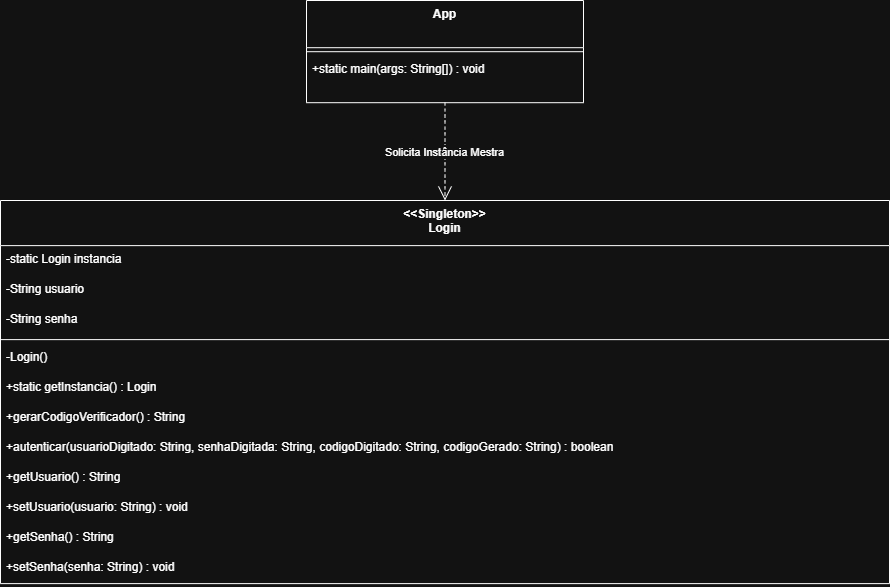

The diagram above was exported from draw.io. Its source (the exported page's mxGraphModel, read from the mxfile embedded in the PNG):
<mxGraphModel dx="2329" dy="1200" grid="1" gridSize="10" guides="1" tooltips="1" connect="1" arrows="1" fold="1" page="1" pageScale="1" pageWidth="827" pageHeight="1169" math="0" shadow="0">
  <root>
    <mxCell id="0" />
    <mxCell id="1" parent="0" />
    <mxCell id="nVzv3jKCuuessn4NqRuP-2" parent="1" style="swimlane;fontStyle=1;align=center;verticalAlign=top;childLayout=stackLayout;horizontal=1;startSize=45.12;horizontalStack=0;resizeParent=1;resizeParentMax=0;resizeLast=0;collapsible=0;marginBottom=0;" value="&lt;&lt;Singleton&gt;&gt;&#10;Login" vertex="1">
      <mxGeometry height="383.12" width="889" x="400" y="430" as="geometry" />
    </mxCell>
    <mxCell id="nVzv3jKCuuessn4NqRuP-3" parent="nVzv3jKCuuessn4NqRuP-2" style="text;strokeColor=none;fillColor=none;align=left;verticalAlign=top;spacingLeft=4;spacingRight=4;overflow=hidden;rotatable=0;points=[[0,0.5],[1,0.5]];portConstraint=eastwest;" value="-static Login instancia" vertex="1">
      <mxGeometry height="30" width="889" y="45.12" as="geometry" />
    </mxCell>
    <mxCell id="nVzv3jKCuuessn4NqRuP-4" parent="nVzv3jKCuuessn4NqRuP-2" style="text;strokeColor=none;fillColor=none;align=left;verticalAlign=top;spacingLeft=4;spacingRight=4;overflow=hidden;rotatable=0;points=[[0,0.5],[1,0.5]];portConstraint=eastwest;" value="-String usuario" vertex="1">
      <mxGeometry height="30" width="889" y="75.12" as="geometry" />
    </mxCell>
    <mxCell id="nVzv3jKCuuessn4NqRuP-5" parent="nVzv3jKCuuessn4NqRuP-2" style="text;strokeColor=none;fillColor=none;align=left;verticalAlign=top;spacingLeft=4;spacingRight=4;overflow=hidden;rotatable=0;points=[[0,0.5],[1,0.5]];portConstraint=eastwest;" value="-String senha" vertex="1">
      <mxGeometry height="30" width="889" y="105.12" as="geometry" />
    </mxCell>
    <mxCell id="nVzv3jKCuuessn4NqRuP-6" parent="nVzv3jKCuuessn4NqRuP-2" style="line;strokeWidth=1;fillColor=none;align=left;verticalAlign=middle;spacingTop=-1;spacingLeft=3;spacingRight=3;rotatable=0;labelPosition=right;points=[];portConstraint=eastwest;strokeColor=inherit;" vertex="1">
      <mxGeometry height="8" width="889" y="135.12" as="geometry" />
    </mxCell>
    <mxCell id="nVzv3jKCuuessn4NqRuP-7" parent="nVzv3jKCuuessn4NqRuP-2" style="text;strokeColor=none;fillColor=none;align=left;verticalAlign=top;spacingLeft=4;spacingRight=4;overflow=hidden;rotatable=0;points=[[0,0.5],[1,0.5]];portConstraint=eastwest;" value="-Login()" vertex="1">
      <mxGeometry height="30" width="889" y="143.12" as="geometry" />
    </mxCell>
    <mxCell id="nVzv3jKCuuessn4NqRuP-8" parent="nVzv3jKCuuessn4NqRuP-2" style="text;strokeColor=none;fillColor=none;align=left;verticalAlign=top;spacingLeft=4;spacingRight=4;overflow=hidden;rotatable=0;points=[[0,0.5],[1,0.5]];portConstraint=eastwest;" value="+static getInstancia() : Login" vertex="1">
      <mxGeometry height="30" width="889" y="173.12" as="geometry" />
    </mxCell>
    <mxCell id="nVzv3jKCuuessn4NqRuP-9" parent="nVzv3jKCuuessn4NqRuP-2" style="text;strokeColor=none;fillColor=none;align=left;verticalAlign=top;spacingLeft=4;spacingRight=4;overflow=hidden;rotatable=0;points=[[0,0.5],[1,0.5]];portConstraint=eastwest;" value="+gerarCodigoVerificador() : String" vertex="1">
      <mxGeometry height="30" width="889" y="203.12" as="geometry" />
    </mxCell>
    <mxCell id="nVzv3jKCuuessn4NqRuP-10" parent="nVzv3jKCuuessn4NqRuP-2" style="text;strokeColor=none;fillColor=none;align=left;verticalAlign=top;spacingLeft=4;spacingRight=4;overflow=hidden;rotatable=0;points=[[0,0.5],[1,0.5]];portConstraint=eastwest;" value="+autenticar(usuarioDigitado: String, senhaDigitada: String, codigoDigitado: String, codigoGerado: String) : boolean" vertex="1">
      <mxGeometry height="30" width="889" y="233.12" as="geometry" />
    </mxCell>
    <mxCell id="nVzv3jKCuuessn4NqRuP-11" parent="nVzv3jKCuuessn4NqRuP-2" style="text;strokeColor=none;fillColor=none;align=left;verticalAlign=top;spacingLeft=4;spacingRight=4;overflow=hidden;rotatable=0;points=[[0,0.5],[1,0.5]];portConstraint=eastwest;" value="+getUsuario() : String" vertex="1">
      <mxGeometry height="30" width="889" y="263.12" as="geometry" />
    </mxCell>
    <mxCell id="nVzv3jKCuuessn4NqRuP-12" parent="nVzv3jKCuuessn4NqRuP-2" style="text;strokeColor=none;fillColor=none;align=left;verticalAlign=top;spacingLeft=4;spacingRight=4;overflow=hidden;rotatable=0;points=[[0,0.5],[1,0.5]];portConstraint=eastwest;" value="+setUsuario(usuario: String) : void" vertex="1">
      <mxGeometry height="30" width="889" y="293.12" as="geometry" />
    </mxCell>
    <mxCell id="nVzv3jKCuuessn4NqRuP-13" parent="nVzv3jKCuuessn4NqRuP-2" style="text;strokeColor=none;fillColor=none;align=left;verticalAlign=top;spacingLeft=4;spacingRight=4;overflow=hidden;rotatable=0;points=[[0,0.5],[1,0.5]];portConstraint=eastwest;" value="+getSenha() : String" vertex="1">
      <mxGeometry height="30" width="889" y="323.12" as="geometry" />
    </mxCell>
    <mxCell id="nVzv3jKCuuessn4NqRuP-14" parent="nVzv3jKCuuessn4NqRuP-2" style="text;strokeColor=none;fillColor=none;align=left;verticalAlign=top;spacingLeft=4;spacingRight=4;overflow=hidden;rotatable=0;points=[[0,0.5],[1,0.5]];portConstraint=eastwest;" value="+setSenha(senha: String) : void" vertex="1">
      <mxGeometry height="30" width="889" y="353.12" as="geometry" />
    </mxCell>
    <mxCell id="nVzv3jKCuuessn4NqRuP-15" parent="1" style="swimlane;fontStyle=1;align=center;verticalAlign=top;childLayout=stackLayout;horizontal=1;startSize=47.2;horizontalStack=0;resizeParent=1;resizeParentMax=0;resizeLast=0;collapsible=0;marginBottom=0;" value="App" vertex="1">
      <mxGeometry height="102.2" width="277" x="706" y="230" as="geometry" />
    </mxCell>
    <mxCell id="nVzv3jKCuuessn4NqRuP-16" parent="nVzv3jKCuuessn4NqRuP-15" style="line;strokeWidth=1;fillColor=none;align=left;verticalAlign=middle;spacingTop=-1;spacingLeft=3;spacingRight=3;rotatable=0;labelPosition=right;points=[];portConstraint=eastwest;strokeColor=inherit;" vertex="1">
      <mxGeometry height="8" width="277" y="47.2" as="geometry" />
    </mxCell>
    <mxCell id="nVzv3jKCuuessn4NqRuP-17" parent="nVzv3jKCuuessn4NqRuP-15" style="text;strokeColor=none;fillColor=none;align=left;verticalAlign=top;spacingLeft=4;spacingRight=4;overflow=hidden;rotatable=0;points=[[0,0.5],[1,0.5]];portConstraint=eastwest;" value="+static main(args: String[]) : void" vertex="1">
      <mxGeometry height="47" width="277" y="55.2" as="geometry" />
    </mxCell>
    <mxCell id="nVzv3jKCuuessn4NqRuP-18" edge="1" parent="1" source="nVzv3jKCuuessn4NqRuP-15" style="curved=1;dashed=1;startArrow=none;endArrow=open;endSize=12;exitX=0.5;exitY=1;entryX=0.5;entryY=0;rounded=0;" target="nVzv3jKCuuessn4NqRuP-2" value="Solicita Instância Mestra">
      <mxGeometry relative="1" as="geometry">
        <Array as="points" />
      </mxGeometry>
    </mxCell>
  </root>
</mxGraphModel>